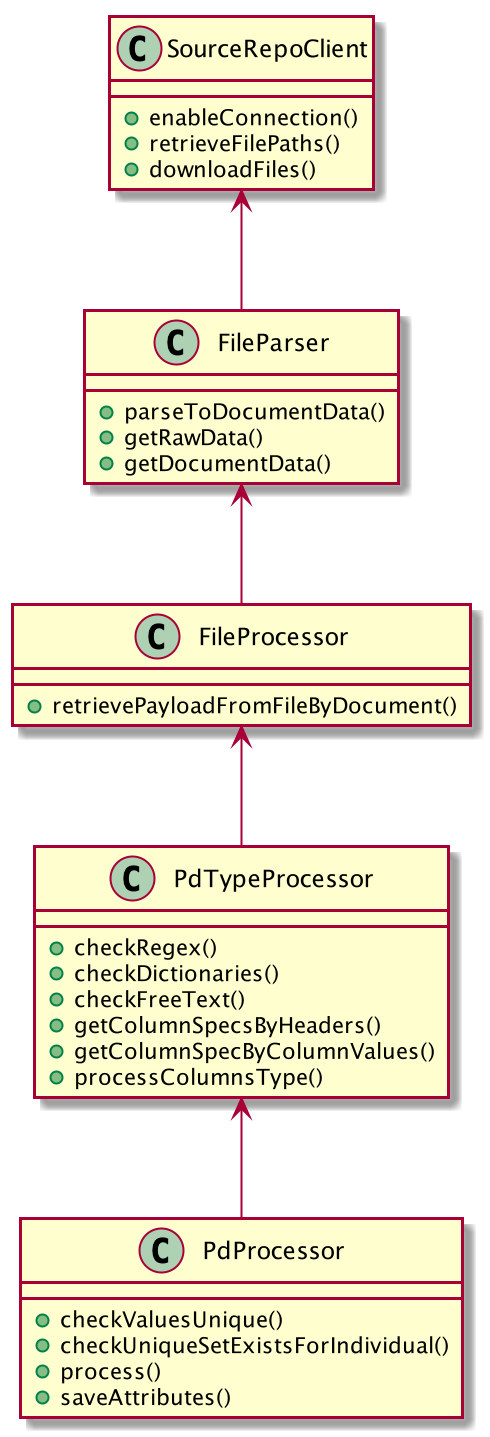

The diagram above was rendered by PlantUML. Its source (embedded in the PNG):
@startuml
class SourceRepoClient {
    + enableConnection()
    + retrieveFilePaths()
    + downloadFiles()
}

class FileParser {
    + parseToDocumentData()
    + getRawData()
    + getDocumentData()
}

class FileProcessor {
    + retrievePayloadFromFileByDocument()
}

class PdTypeProcessor {
    + checkRegex()
    + checkDictionaries()
    + checkFreeText()
    + getColumnSpecsByHeaders()
    + getColumnSpecByColumnValues()
    + processColumnsType()
}

class PdProcessor {
    + checkValuesUnique()
    + checkUniqueSetExistsForIndividual()
    + process()
    + saveAttributes()
}
SourceRepoClient <-- FileParser
FileParser <-- FileProcessor
FileProcessor <-- PdTypeProcessor
PdTypeProcessor <-- PdProcessor
@enduml